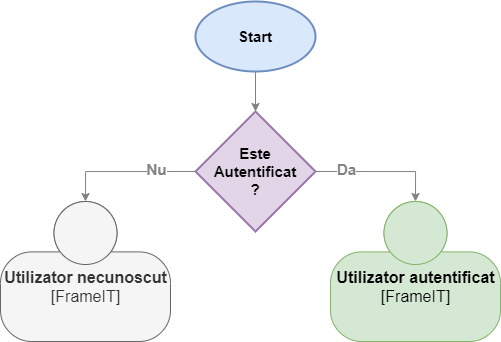

The diagram above was exported from draw.io. Its source (the exported page's mxGraphModel, read from the mxfile embedded in the PNG):
<mxGraphModel dx="1384" dy="719" grid="1" gridSize="10" guides="1" tooltips="1" connect="1" arrows="1" fold="1" page="1" pageScale="1" pageWidth="1169" pageHeight="1654" math="0" shadow="0">
  <root>
    <mxCell id="0" />
    <mxCell id="1" parent="0" />
    <mxCell id="s0KZcs5QH1MHdZiDhVj2-6" style="edgeStyle=orthogonalEdgeStyle;rounded=0;orthogonalLoop=1;jettySize=auto;html=1;exitX=0.5;exitY=1;exitDx=0;exitDy=0;exitPerimeter=0;entryX=0.5;entryY=0;entryDx=0;entryDy=0;entryPerimeter=0;fontSize=16;fontColor=#000000;strokeColor=#828282;" edge="1" parent="1" source="QBeQ3qOb1WFVAMY7MjEw-8" target="QBeQ3qOb1WFVAMY7MjEw-10">
      <mxGeometry relative="1" as="geometry" />
    </mxCell>
    <mxCell id="QBeQ3qOb1WFVAMY7MjEw-8" value="&lt;p style=&quot;font-size: 15px;&quot;&gt;&lt;font style=&quot;font-size: 15px;&quot;&gt;&lt;b style=&quot;font-size: 15px;&quot;&gt;Start&lt;/b&gt;&lt;/font&gt;&lt;/p&gt;" style="strokeWidth=2;html=1;shape=mxgraph.flowchart.start_1;whiteSpace=wrap;labelBackgroundColor=none;fontSize=15;fillColor=#dae8fc;strokeColor=#6c8ebf;" vertex="1" parent="1">
      <mxGeometry x="465" y="30" width="120" height="70" as="geometry" />
    </mxCell>
    <mxCell id="s0KZcs5QH1MHdZiDhVj2-4" style="edgeStyle=orthogonalEdgeStyle;rounded=0;orthogonalLoop=1;jettySize=auto;html=1;exitX=0;exitY=0.5;exitDx=0;exitDy=0;exitPerimeter=0;entryX=0.5;entryY=0;entryDx=0;entryDy=0;entryPerimeter=0;fontSize=16;fontColor=#000000;strokeColor=#828282;strokeWidth=1;" edge="1" parent="1" source="QBeQ3qOb1WFVAMY7MjEw-10" target="s0KZcs5QH1MHdZiDhVj2-3">
      <mxGeometry relative="1" as="geometry" />
    </mxCell>
    <mxCell id="s0KZcs5QH1MHdZiDhVj2-7" value="Nu" style="edgeLabel;html=1;align=center;verticalAlign=middle;resizable=0;points=[];fontSize=15;fontColor=#828282;fontStyle=1" vertex="1" connectable="0" parent="s0KZcs5QH1MHdZiDhVj2-4">
      <mxGeometry x="-0.426" y="-3" relative="1" as="geometry">
        <mxPoint as="offset" />
      </mxGeometry>
    </mxCell>
    <mxCell id="s0KZcs5QH1MHdZiDhVj2-5" style="edgeStyle=orthogonalEdgeStyle;rounded=0;orthogonalLoop=1;jettySize=auto;html=1;exitX=1;exitY=0.5;exitDx=0;exitDy=0;exitPerimeter=0;entryX=0.5;entryY=0;entryDx=0;entryDy=0;entryPerimeter=0;fontSize=16;fontColor=#000000;strokeColor=#828282;" edge="1" parent="1" source="QBeQ3qOb1WFVAMY7MjEw-10" target="9gJhU4eS21UAbtfhamv2-1">
      <mxGeometry relative="1" as="geometry">
        <mxPoint x="700" y="230" as="targetPoint" />
      </mxGeometry>
    </mxCell>
    <mxCell id="s0KZcs5QH1MHdZiDhVj2-8" value="Da" style="edgeLabel;html=1;align=center;verticalAlign=middle;resizable=0;points=[];fontSize=15;fontColor=#828282;fontStyle=1" vertex="1" connectable="0" parent="s0KZcs5QH1MHdZiDhVj2-5">
      <mxGeometry x="-0.5281" y="3" relative="1" as="geometry">
        <mxPoint as="offset" />
      </mxGeometry>
    </mxCell>
    <mxCell id="QBeQ3qOb1WFVAMY7MjEw-10" value="&lt;b style=&quot;font-size: 15px&quot;&gt;&lt;font style=&quot;font-size: 15px&quot;&gt;Este&lt;br&gt;Autentificat &lt;br style=&quot;font-size: 15px&quot;&gt;?&lt;/font&gt;&lt;/b&gt;" style="strokeWidth=2;html=1;shape=mxgraph.flowchart.decision;whiteSpace=wrap;labelBackgroundColor=none;fontSize=15;fillColor=#e1d5e7;strokeColor=#9673a6;" vertex="1" parent="1">
      <mxGeometry x="465" y="140" width="120" height="120" as="geometry" />
    </mxCell>
    <object placeholders="1" c4Name="Utilizator necunoscut" c4Type="FrameIT" c4Description="" label="&lt;font style=&quot;font-size: 16px;&quot;&gt;&lt;b style=&quot;font-size: 16px;&quot;&gt;%c4Name%&lt;/b&gt;&lt;/font&gt;&lt;div style=&quot;font-size: 16px;&quot;&gt;[%c4Type%]&lt;/div&gt;&lt;br style=&quot;font-size: 16px;&quot;&gt;&lt;div style=&quot;font-size: 16px;&quot;&gt;&lt;font style=&quot;font-size: 16px;&quot;&gt;&lt;font style=&quot;font-size: 16px;&quot;&gt;%c4Description%&lt;/font&gt;&lt;/font&gt;&lt;/div&gt;" id="s0KZcs5QH1MHdZiDhVj2-3">
      <mxCell style="html=1;fontSize=16;dashed=0;whitespace=wrap;fillColor=#f5f5f5;strokeColor=#666666;fontColor=#333333;shape=mxgraph.c4.person2;align=center;metaEdit=1;points=[[0.5,0,0],[1,0.5,0],[1,0.75,0],[0.75,1,0],[0.5,1,0],[0.25,1,0],[0,0.75,0],[0,0.5,0]];resizable=1;labelBackgroundColor=none;" vertex="1" parent="1">
        <mxGeometry x="270" y="230" width="170" height="140" as="geometry" />
      </mxCell>
    </object>
    <object placeholders="1" c4Name="Utilizator autentificat" c4Type="FrameIT" c4Description="" label="&lt;font style=&quot;font-size: 16px;&quot;&gt;&lt;b style=&quot;font-size: 16px;&quot;&gt;%c4Name%&lt;/b&gt;&lt;/font&gt;&lt;div style=&quot;font-size: 16px;&quot;&gt;[%c4Type%]&lt;/div&gt;&lt;br style=&quot;font-size: 16px;&quot;&gt;&lt;div style=&quot;font-size: 16px;&quot;&gt;&lt;font style=&quot;font-size: 16px;&quot;&gt;&lt;font style=&quot;font-size: 16px;&quot;&gt;%c4Description%&lt;/font&gt;&lt;/font&gt;&lt;/div&gt;" id="9gJhU4eS21UAbtfhamv2-1">
      <mxCell style="html=1;fontSize=16;dashed=0;whitespace=wrap;fillColor=#d5e8d4;strokeColor=#82b366;shape=mxgraph.c4.person2;align=center;metaEdit=1;points=[[0.5,0,0],[1,0.5,0],[1,0.75,0],[0.75,1,0],[0.5,1,0],[0.25,1,0],[0,0.75,0],[0,0.5,0]];resizable=1;labelBackgroundColor=none;" vertex="1" parent="1">
        <mxGeometry x="600" y="230" width="170" height="140" as="geometry" />
      </mxCell>
    </object>
  </root>
</mxGraphModel>